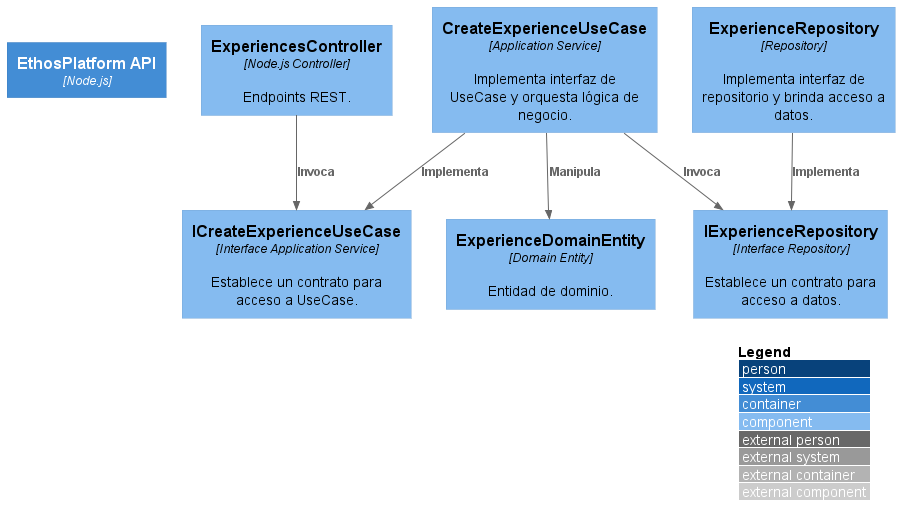

The diagram above was rendered by PlantUML. Its source (embedded in the PNG):
@startuml C3-Component-Diagram
/' Importar Paquetes '/
!include ../../../../Packages/C4-PlantUML/C4_Component.puml

/' Definir Iconos y Fuentes '/
!define DEVICONS ../../../../Packages/plantuml-icon-font-sprites/icons/devicons
!define FONTAWESOME ../../../../Packages/plantuml-icon-font-sprites/icons/font-awesome-5

/' Definir Fuentes '/
!include FONTAWESOME/users.puml

!include DEVICONS/postgresql.puml
!include DEVICONS/nodejs.puml

left to right direction

LAYOUT_WITH_LEGEND()
LAYOUT_TOP_DOWN()

Container(web_api , "EthosPlatform API" , "Node.js")

Component(interface_adapters , "ExperiencesController" , "Node.js Controller" , "Endpoints REST.")

Component(iapplication , "ICreateExperienceUseCase" , "Interface Application Service" , "Establece un contrato para acceso a UseCase.")
Component(application , "CreateExperienceUseCase" , "Application Service" , "Implementa interfaz de UseCase y orquesta lógica de negocio.")

Component(irepo , "IExperienceRepository" , "Interface Repository" , "Establece un contrato para acceso a datos.")

Component(repo , "ExperienceRepository" , "Repository" , "Implementa interfaz de repositorio y brinda acceso a datos.")

Component(entity , "ExperienceDomainEntity" , "Domain Entity" , "Entidad de dominio.")

Rel(interface_adapters , iapplication , "Invoca")

Rel(application , iapplication , "Implementa")

Rel(application , irepo , "Invoca")

Rel(repo, irepo , "Implementa")

Rel(application , entity , "Manipula")

@enduml